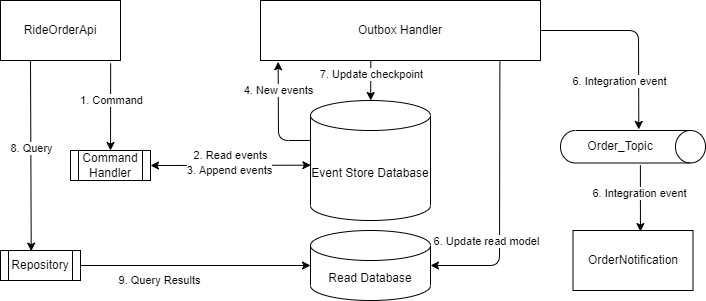

The diagram above was exported from draw.io. Its source (the exported page's mxGraphModel, read from the mxfile embedded in the PNG):
<mxGraphModel dx="1252" dy="617" grid="1" gridSize="10" guides="1" tooltips="1" connect="1" arrows="1" fold="1" page="1" pageScale="1" pageWidth="827" pageHeight="1169" math="0" shadow="0">
  <root>
    <mxCell id="0" />
    <mxCell id="1" parent="0" />
    <mxCell id="24" value="4. New events" style="edgeStyle=none;html=1;exitX=-0.006;exitY=0.333;exitDx=0;exitDy=0;exitPerimeter=0;entryX=0.063;entryY=1.021;entryDx=0;entryDy=0;entryPerimeter=0;" parent="1" source="37" target="23" edge="1">
      <mxGeometry x="0.4776" relative="1" as="geometry">
        <mxPoint x="350" y="190" as="sourcePoint" />
        <mxPoint x="300" y="70" as="targetPoint" />
        <Array as="points">
          <mxPoint x="328" y="190" />
        </Array>
        <mxPoint as="offset" />
      </mxGeometry>
    </mxCell>
    <mxCell id="16" style="edgeStyle=none;html=1;exitX=0.918;exitY=1.047;exitDx=0;exitDy=0;exitPerimeter=0;" parent="1" source="18" target="19" edge="1">
      <mxGeometry relative="1" as="geometry">
        <mxPoint x="120" y="230" as="targetPoint" />
      </mxGeometry>
    </mxCell>
    <mxCell id="32" value="1. Command" style="edgeLabel;html=1;align=center;verticalAlign=middle;resizable=0;points=[];" parent="16" vertex="1" connectable="0">
      <mxGeometry x="-0.1076" y="1" relative="1" as="geometry">
        <mxPoint x="-1" y="-2" as="offset" />
      </mxGeometry>
    </mxCell>
    <mxCell id="17" style="edgeStyle=none;html=1;entryX=0.384;entryY=0.022;entryDx=0;entryDy=0;exitX=0.25;exitY=1;exitDx=0;exitDy=0;entryPerimeter=0;" parent="1" source="18" target="22" edge="1">
      <mxGeometry relative="1" as="geometry" />
    </mxCell>
    <mxCell id="33" value="8. Query" style="edgeLabel;html=1;align=center;verticalAlign=middle;resizable=0;points=[];" parent="17" vertex="1" connectable="0">
      <mxGeometry x="-0.0756" relative="1" as="geometry">
        <mxPoint as="offset" />
      </mxGeometry>
    </mxCell>
    <mxCell id="18" value="&lt;span&gt;RideOrderApi&lt;/span&gt;" style="rounded=0;whiteSpace=wrap;html=1;" parent="1" vertex="1">
      <mxGeometry x="50" y="50" width="120" height="60" as="geometry" />
    </mxCell>
    <mxCell id="19" value="Command Handler" style="shape=process;whiteSpace=wrap;html=1;backgroundOutline=1;" parent="1" vertex="1">
      <mxGeometry x="120" y="200" width="80" height="30" as="geometry" />
    </mxCell>
    <mxCell id="20" value="2. Read events" style="endArrow=classic;startArrow=classic;html=1;exitX=1;exitY=0.5;exitDx=0;exitDy=0;entryX=0.003;entryY=0.539;entryDx=0;entryDy=0;entryPerimeter=0;" parent="1" source="19" target="37" edge="1">
      <mxGeometry y="10" width="50" height="50" relative="1" as="geometry">
        <mxPoint x="400" y="380" as="sourcePoint" />
        <mxPoint x="364.55999999999995" y="215.27999999999997" as="targetPoint" />
        <mxPoint as="offset" />
      </mxGeometry>
    </mxCell>
    <mxCell id="34" value="3. Append events" style="edgeLabel;html=1;align=center;verticalAlign=middle;resizable=0;points=[];" parent="20" vertex="1" connectable="0">
      <mxGeometry x="-0.4315" relative="1" as="geometry">
        <mxPoint x="33" y="5" as="offset" />
      </mxGeometry>
    </mxCell>
    <mxCell id="21" value="9. Query Results" style="edgeStyle=none;html=1;entryX=0;entryY=0.5;entryDx=0;entryDy=0;entryPerimeter=0;exitX=1;exitY=0.5;exitDx=0;exitDy=0;" parent="1" source="22" target="52" edge="1">
      <mxGeometry x="-0.3161" y="-15" relative="1" as="geometry">
        <mxPoint as="offset" />
        <mxPoint x="130" y="250" as="sourcePoint" />
        <mxPoint x="363.96000000000004" y="255.12000000000006" as="targetPoint" />
      </mxGeometry>
    </mxCell>
    <mxCell id="22" value="Repository" style="shape=process;whiteSpace=wrap;html=1;backgroundOutline=1;" parent="1" vertex="1">
      <mxGeometry x="50" y="300" width="80" height="30" as="geometry" />
    </mxCell>
    <mxCell id="57" style="edgeStyle=none;html=1;exitX=0.394;exitY=1.001;exitDx=0;exitDy=0;exitPerimeter=0;" parent="1" source="23" target="37" edge="1">
      <mxGeometry relative="1" as="geometry" />
    </mxCell>
    <mxCell id="58" value="&lt;span style=&quot;font-family: &amp;#34;helvetica&amp;#34;&quot;&gt;7. Update checkpoint&lt;/span&gt;" style="edgeLabel;html=1;align=center;verticalAlign=middle;resizable=0;points=[];" parent="57" vertex="1" connectable="0">
      <mxGeometry x="-0.3519" relative="1" as="geometry">
        <mxPoint as="offset" />
      </mxGeometry>
    </mxCell>
    <mxCell id="23" value="&lt;span&gt;Outbox Handler&lt;/span&gt;" style="rounded=0;whiteSpace=wrap;html=1;" parent="1" vertex="1">
      <mxGeometry x="310" y="50" width="280" height="60" as="geometry" />
    </mxCell>
    <mxCell id="41" style="edgeStyle=none;html=1;entryX=-0.033;entryY=0.46;entryDx=0;entryDy=0;entryPerimeter=0;exitX=1;exitY=0.5;exitDx=0;exitDy=0;" parent="1" source="23" target="38" edge="1">
      <mxGeometry relative="1" as="geometry">
        <mxPoint x="630" y="80" as="sourcePoint" />
        <Array as="points">
          <mxPoint x="688" y="80" />
        </Array>
      </mxGeometry>
    </mxCell>
    <mxCell id="44" value="6. Integration event" style="edgeLabel;html=1;align=center;verticalAlign=middle;resizable=0;points=[];" parent="41" vertex="1" connectable="0">
      <mxGeometry x="-0.2871" relative="1" as="geometry">
        <mxPoint x="8" y="50" as="offset" />
      </mxGeometry>
    </mxCell>
    <mxCell id="53" style="edgeStyle=none;html=1;entryX=1;entryY=0.5;entryDx=0;entryDy=0;entryPerimeter=0;exitX=0.855;exitY=1.017;exitDx=0;exitDy=0;exitPerimeter=0;" parent="1" source="23" target="52" edge="1">
      <mxGeometry relative="1" as="geometry">
        <mxPoint x="549" y="120" as="sourcePoint" />
        <Array as="points">
          <mxPoint x="549" y="315" />
        </Array>
      </mxGeometry>
    </mxCell>
    <mxCell id="54" value="6. Update read model" style="edgeLabel;html=1;align=center;verticalAlign=middle;resizable=0;points=[];" parent="53" vertex="1" connectable="0">
      <mxGeometry x="0.6324" y="-1" relative="1" as="geometry">
        <mxPoint x="6" y="-24" as="offset" />
      </mxGeometry>
    </mxCell>
    <mxCell id="37" value="Event Store Database" style="shape=cylinder3;whiteSpace=wrap;html=1;boundedLbl=1;backgroundOutline=1;size=15;" parent="1" vertex="1">
      <mxGeometry x="360" y="150" width="120" height="120" as="geometry" />
    </mxCell>
    <mxCell id="43" style="edgeStyle=none;html=1;exitX=1.066;exitY=0.449;exitDx=0;exitDy=0;exitPerimeter=0;entryX=0.562;entryY=0.018;entryDx=0;entryDy=0;entryPerimeter=0;" parent="1" source="38" target="42" edge="1">
      <mxGeometry relative="1" as="geometry">
        <mxPoint x="639.75" y="260" as="targetPoint" />
      </mxGeometry>
    </mxCell>
    <mxCell id="45" value="6. Integration event" style="edgeLabel;html=1;align=center;verticalAlign=middle;resizable=0;points=[];" parent="43" vertex="1" connectable="0">
      <mxGeometry x="-0.1631" y="-1" relative="1" as="geometry">
        <mxPoint as="offset" />
      </mxGeometry>
    </mxCell>
    <mxCell id="38" value="Order_Topic" style="shape=cylinder3;whiteSpace=wrap;html=1;boundedLbl=1;backgroundOutline=1;size=15;rotation=0;flipV=0;flipH=0;direction=south;" parent="1" vertex="1">
      <mxGeometry x="610" y="180" width="145" height="32.5" as="geometry" />
    </mxCell>
    <mxCell id="42" value="&lt;span&gt;OrderNotification&lt;/span&gt;" style="rounded=0;whiteSpace=wrap;html=1;" parent="1" vertex="1">
      <mxGeometry x="622.5" y="280" width="120" height="60" as="geometry" />
    </mxCell>
    <mxCell id="52" value="Read Database" style="shape=cylinder3;whiteSpace=wrap;html=1;boundedLbl=1;backgroundOutline=1;size=15;" parent="1" vertex="1">
      <mxGeometry x="360" y="280" width="120" height="70" as="geometry" />
    </mxCell>
  </root>
</mxGraphModel>